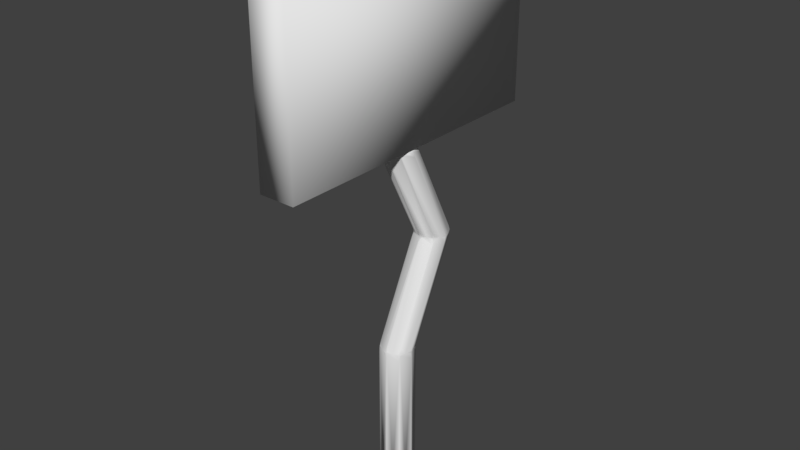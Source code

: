 # Source: painel2-planeta3.blend  (saved by Blender 2.79.0; exported with 4.5.12 LTS)
import bpy
from mathutils import Matrix  # noqa: F401  (used for matrix-valued properties, if any)

bpy.ops.wm.read_factory_settings(use_empty=True)
scene = bpy.context.scene
scene.name = 'Scene'

# ---- collections
col_collection_1 = bpy.data.collections.new('Collection 1'); scene.collection.children.link(col_collection_1)

# ---- world
world_world = bpy.data.worlds.new('World'); scene.world = world_world
world_world.color = (0.05088, 0.05088, 0.05088)
world_world.use_sun_shadow = False
world_world.sun_shadow_jitter_overblur = 0.0
world_world.cycles.sampling_method = 'MANUAL'

# ---- meshes
me_plane_001 = bpy.data.meshes.new('Plane.001')
me_plane_001.from_pydata([(-0.2662, -1.0, -5.54e-08), (1.0, -1.0, 0.0), (-0.2662, 1.0, -5.54e-08), (1.0, 1.0, 0.0), (-0.2662, -1.0, -0.2413), (1.0, -1.0, -0.2413), (-0.2662, 1.0, -0.2413), (1.0, 1.0, -0.2413)], [], [(0, 2, 3, 1), (4, 5, 7, 6), (1, 3, 7, 5), (2, 0, 4, 6), (3, 2, 6, 7), (0, 1, 5, 4)])
me_plane_001.polygons.foreach_set('use_smooth', [True] * 6)
me_plane_001.use_remesh_preserve_volume = False
me_plane_001.use_remesh_preserve_attributes = False
me_plane_001.use_mirror_vertex_groups = False
me_plane_001.update()
me_cylinder_001 = bpy.data.meshes.new('Cylinder.001')
me_cylinder_001.from_pydata([(0.0, 0.1, -1.0), (0.0, 0.1, 1.0), (0.07071, 0.07071, -1.0), (0.07071, 0.07071, 1.0), (0.1, -4.371e-09, -1.0), (0.1, -4.371e-09, 1.0), (0.07071, -0.07071, -1.0), (0.07071, -0.07071, 1.0), (-8.742e-09, -0.1, -1.0), (-8.742e-09, -0.1, 1.0), (-0.07071, -0.07071, -1.0), (-0.07071, -0.07071, 1.0), (-0.1, 1.192e-09, -1.0), (-0.1, 1.192e-09, 1.0), (-0.07071, 0.07071, -1.0), (-0.07071, 0.07071, 1.0), (0.0, 0.1, -0.1771), (0.07071, 0.07071, -0.1771), (0.1, -4.371e-09, -0.1771), (0.07071, -0.07071, -0.1771), (-8.742e-09, -0.1, -0.1771), (-0.07071, -0.07071, -0.1771), (-0.1, 1.192e-09, -0.1771), (-0.07071, 0.07071, -0.1771), (0.0, 0.3906, 0.4167), (0.07071, 0.3613, 0.4167), (0.1, 0.2906, 0.4167), (0.07071, 0.2198, 0.4167), (-8.742e-09, 0.1906, 0.4167), (-0.07071, 0.2198, 0.4167), (-0.1, 0.2906, 0.4167), (-0.07071, 0.3613, 0.4167)], [], [(24, 1, 3, 25), (25, 3, 5, 26), (26, 5, 7, 27), (27, 7, 9, 28), (28, 9, 11, 29), (29, 11, 13, 30), (3, 1, 15, 13, 11, 9, 7, 5), (30, 13, 15, 31), (31, 15, 1, 24), (0, 2, 4, 6, 8, 10, 12, 14), (14, 23, 16, 0), (12, 22, 23, 14), (10, 21, 22, 12), (8, 20, 21, 10), (6, 19, 20, 8), (4, 18, 19, 6), (2, 17, 18, 4), (0, 16, 17, 2), (23, 31, 24, 16), (22, 30, 31, 23), (21, 29, 30, 22), (20, 28, 29, 21), (19, 27, 28, 20), (18, 26, 27, 19), (17, 25, 26, 18), (16, 24, 25, 17)])
me_cylinder_001.polygons.foreach_set('use_smooth', [True] * 26)
me_cylinder_001.use_remesh_preserve_volume = False
me_cylinder_001.use_remesh_preserve_attributes = False
me_cylinder_001.use_mirror_vertex_groups = False
me_cylinder_001.update()

# ---- objects
ob_plane = bpy.data.objects.new('Plane', me_plane_001)
ob_cylinder = bpy.data.objects.new('Cylinder', me_cylinder_001)

# ---- transforms, parenting, visibility, modifiers, constraints
ob_plane.location = (0.09747, -2.458, 1.5)
ob_plane.rotation_euler = (6.283, 1.571, 0.0)
ob_plane.scale = (0.8605, 0.8605, 0.8605)
ob_plane.lineart.crease_threshold = 0.0
ob_cylinder.location = (0.001576, -2.487, -0.3675)
ob_cylinder.lineart.crease_threshold = 0.0
_m = ob_cylinder.modifiers.new('Bevel', 'BEVEL')
_m.width = 0.647
_m.width_pct = 0.647
_m.segments = 2
_m.affect = 'VERTICES'
_m.angle_limit = 0.0
_m.profile = 0.6357
_m.spread = 0.0

# ---- collection membership
col_collection_1.objects.link(ob_plane)
col_collection_1.objects.link(ob_cylinder)

# ---- scene / render settings (as saved in the file)
scene.frame_start = 1; scene.frame_end = 250; scene.frame_set(1)
scene.render.engine = 'BLENDER_EEVEE_NEXT'
scene.render.resolution_percentage = 50
scene.render.dither_intensity = 0.0
scene.cycles.use_denoising = False
scene.cycles.samples = 128
scene.cycles.sampling_pattern = 'TABULATED_SOBOL'
scene.cycles.use_adaptive_sampling = False
scene.cycles.use_light_tree = False
scene.cycles.blur_glossy = 0.0
scene.cycles.sample_clamp_indirect = 0.0
scene.view_settings.view_transform = 'Standard'
bpy.context.view_layer.update()

# ---- added for rendering (the .blend has no active camera and no usable light): camera, sun
cam_auto = bpy.data.cameras.new('AutoCamera')
cam_auto.lens = 50.0
cam_auto.sensor_width = 36.0
cam_auto.clip_end = 1000.0
ob_auto_camera = bpy.data.objects.new('AutoCamera', cam_auto)
scene.collection.objects.link(ob_auto_camera)
ob_auto_camera.location = (3.27913, -6.39844, 2.80749)
ob_auto_camera.rotation_euler = (1.09748, -7.21219e-08, 0.694738)
scene.camera = ob_auto_camera
light_auto_sun = bpy.data.lights.new('AutoSun', 'SUN')
light_auto_sun.energy = 3.0
light_auto_sun.angle = 0.0523599
ob_auto_sun = bpy.data.objects.new('AutoSun', light_auto_sun)
scene.collection.objects.link(ob_auto_sun)
ob_auto_sun.rotation_euler = (0.872665, 0.174533, 0.523599)
bpy.context.view_layer.update()
